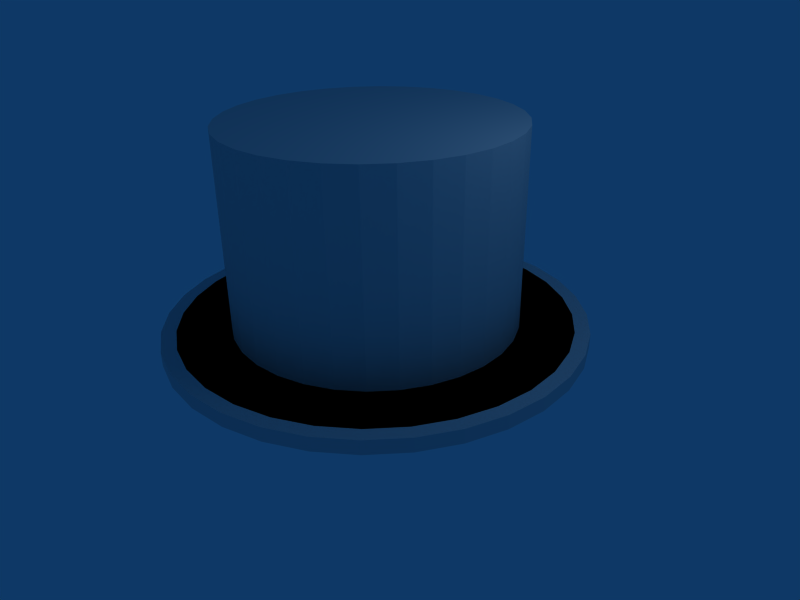 # Source: tophat.blend  (saved by Blender 2.48.1; exported with 4.5.12 LTS)
import bpy
from mathutils import Matrix  # noqa: F401  (used for matrix-valued properties, if any)

bpy.ops.wm.read_factory_settings(use_empty=True)
scene = bpy.context.scene
scene.name = 'Scene'

# ---- collections
col_collection_1 = bpy.data.collections.new('Collection 1'); scene.collection.children.link(col_collection_1)

# ---- world
world_world = bpy.data.worlds.new('World'); scene.world = world_world
world_world.color = (0.05656, 0.2208, 0.4)
world_world.use_sun_shadow = False
world_world.sun_shadow_jitter_overblur = 0.0
world_world.cycles.sampling_method = 'MANUAL'
world_world.cycles.sample_map_resolution = 256

# ---- cameras
cam_camera = bpy.data.cameras.new('Camera')
cam_camera.passepartout_alpha = 0.2
cam_camera.clip_end = 100.0
cam_camera.lens = 35.0
cam_camera.ortho_scale = 7.314
cam_camera.show_passepartout = False
cam_camera.show_safe_areas = True
cam_camera.dof.focus_distance = 0.0
cam_camera.dof.aperture_fstop = 128.0

# ---- lights
light_spot = bpy.data.lights.new('Spot', 'POINT')
light_spot.transmission_factor = 0.0
light_spot.cutoff_distance = 30.0
light_spot.energy = 100.0
light_spot.shadow_buffer_clip_start = 1.001
light_spot.shadow_soft_size = 1.0
light_spot.shadow_maximum_resolution = 0.006
light_spot.use_absolute_resolution = True
light_spot.cycles.use_multiple_importance_sampling = False

# ---- meshes
me_circle = bpy.data.meshes.new('Circle')
me_circle.from_pydata([(2.121, 2.121, 0.0), (2.494, 1.667, 0.0), (2.772, 1.148, 0.0), (2.942, 0.5853, 0.0), (3.0, 2.265e-07, 0.0), (2.942, -0.5853, 0.0), (2.772, -1.148, 0.0), (2.494, -1.667, 0.0), (2.121, -2.121, 0.0), (1.667, -2.494, 0.0), (1.148, -2.772, 0.0), (0.5853, -2.942, 0.0), (-9.775e-07, -3.0, 0.0), (-0.5853, -2.942, 0.0), (-1.148, -2.772, 0.0), (-1.667, -2.494, 0.0), (-2.121, -2.121, 0.0), (-2.494, -1.667, 0.0), (-2.772, -1.148, 0.0), (-2.942, -0.5853, 0.0), (-3.0, 2.897e-06, 0.0), (-2.942, 0.5853, 0.0), (-2.772, 1.148, 0.0), (-2.494, 1.667, 0.0), (-2.121, 2.121, 0.0), (-1.667, 2.494, 0.0), (-1.148, 2.772, 0.0), (-0.5853, 2.942, 0.0), (4.816e-06, 3.0, 0.0), (0.5853, 2.942, 0.0), (1.148, 2.772, 0.0), (1.667, 2.494, 0.0), (0.0, 0.0, 0.0), (2.121, 2.121, 0.2), (1.667, 2.494, 0.2), (1.148, 2.772, 0.2), (0.5853, 2.942, 0.2), (4.816e-06, 3.0, 0.2), (-0.5853, 2.942, 0.2), (-1.148, 2.772, 0.2), (-1.667, 2.494, 0.2), (-2.121, 2.121, 0.2), (-2.494, 1.667, 0.2), (-2.772, 1.148, 0.2), (-2.942, 0.5853, 0.2), (-3.0, 2.897e-06, 0.2), (-2.942, -0.5853, 0.2), (-2.772, -1.148, 0.2), (-2.494, -1.667, 0.2), (-2.121, -2.121, 0.2), (-1.667, -2.494, 0.2), (-1.148, -2.772, 0.2), (-0.5853, -2.942, 0.2), (-9.775e-07, -3.0, 0.2), (0.5853, -2.942, 0.2), (1.148, -2.772, 0.2), (1.667, -2.494, 0.2), (2.121, -2.121, 0.2), (2.494, -1.667, 0.2), (2.772, -1.148, 0.2), (2.942, -0.5853, 0.2), (3.0, 2.265e-07, 0.2), (2.942, 0.5853, 0.2), (2.772, 1.148, 0.2), (2.494, 1.667, 0.2), (0.0, 0.0, 0.2), (5.109e-08, 5.821e-08, 0.2), (2.32, 1.55, 0.2), (2.578, 1.068, 0.2), (2.737, 0.5444, 0.2), (2.791, 2.689e-07, 0.2), (2.737, -0.5444, 0.2), (2.578, -1.068, 0.2), (2.32, -1.55, 0.2), (1.973, -1.973, 0.2), (1.55, -2.32, 0.2), (1.068, -2.578, 0.2), (0.5444, -2.737, 0.2), (-8.582e-07, -2.791, 0.2), (-0.5444, -2.737, 0.2), (-1.068, -2.578, 0.2), (-1.55, -2.32, 0.2), (-1.973, -1.973, 0.2), (-2.32, -1.55, 0.2), (-2.578, -1.068, 0.2), (-2.737, -0.5444, 0.2), (-2.791, 2.753e-06, 0.2), (-2.737, 0.5444, 0.2), (-2.578, 1.068, 0.2), (-2.32, 1.55, 0.2), (-1.973, 1.973, 0.2), (-1.55, 2.32, 0.2), (-1.068, 2.578, 0.2), (-0.5444, 2.737, 0.2), (4.531e-06, 2.791, 0.2), (0.5444, 2.737, 0.2), (1.068, 2.578, 0.2), (1.55, 2.32, 0.2), (1.973, 1.973, 0.2), (0.6538, 0.9785, 0.2), (0.8321, 0.8321, 0.2), (0.4503, 1.087, 0.2), (0.2296, 1.154, 0.2), (2.438e-06, 1.177, 0.2), (-0.2296, 1.154, 0.2), (-0.4503, 1.087, 0.2), (-0.6538, 0.9785, 0.2), (-0.8321, 0.8321, 0.2), (-0.9785, 0.6538, 0.2), (-1.087, 0.4503, 0.2), (-1.154, 0.2296, 0.2), (-1.177, 1.584e-06, 0.2), (-1.154, -0.2296, 0.2), (-1.087, -0.4503, 0.2), (-0.9785, -0.6538, 0.2), (-0.8321, -0.8321, 0.2), (-0.6538, -0.9785, 0.2), (-0.4503, -1.087, 0.2), (-0.2296, -1.154, 0.2), (1.654e-07, -1.177, 0.2), (0.2296, -1.154, 0.2), (0.4503, -1.087, 0.2), (0.6538, -0.9785, 0.2), (0.8321, -0.8321, 0.2), (0.9785, -0.6538, 0.2), (1.087, -0.4503, 0.2), (1.154, -0.2296, 0.2), (1.177, 5.364e-07, 0.2), (1.154, 0.2296, 0.2), (1.087, 0.4503, 0.2), (0.9785, 0.6538, 0.2), (1.441, 1.441, 0.2), (1.694, 1.132, 0.2), (1.882, 0.7796, 0.2), (1.998, 0.3974, 0.2), (2.037, 3.746e-07, 0.2), (1.998, -0.3974, 0.2), (1.882, -0.7796, 0.2), (1.694, -1.132, 0.2), (1.441, -1.441, 0.2), (1.132, -1.694, 0.2), (0.7796, -1.882, 0.2), (0.3974, -1.998, 0.2), (-3.636e-07, -2.037, 0.2), (-0.3974, -1.998, 0.2), (-0.7796, -1.882, 0.2), (-1.132, -1.694, 0.2), (-1.441, -1.441, 0.2), (-1.694, -1.132, 0.2), (-1.882, -0.7796, 0.2), (-1.998, -0.3974, 0.2), (-2.037, 2.188e-06, 0.2), (-1.998, 0.3974, 0.2), (-1.882, 0.7796, 0.2), (-1.694, 1.132, 0.2), (-1.441, 1.441, 0.2), (-1.132, 1.694, 0.2), (-0.7796, 1.882, 0.2), (-0.3974, 1.998, 0.2), (3.571e-06, 2.037, 0.2), (0.3974, 1.998, 0.2), (0.7796, 1.882, 0.2), (1.132, 1.694, 0.2), (1.441, 1.441, 3.007), (1.132, 1.694, 3.007), (0.7796, 1.882, 3.007), (0.3974, 1.998, 3.007), (3.571e-06, 2.037, 3.007), (-0.3974, 1.998, 3.007), (-0.7796, 1.882, 3.007), (-1.132, 1.694, 3.007), (-1.441, 1.441, 3.007), (-1.694, 1.132, 3.007), (-1.882, 0.7796, 3.007), (-1.998, 0.3974, 3.007), (-2.037, 2.188e-06, 3.007), (-1.998, -0.3974, 3.007), (-1.882, -0.7796, 3.007), (-1.694, -1.132, 3.007), (-1.441, -1.441, 3.007), (-1.132, -1.694, 3.007), (-0.7796, -1.882, 3.007), (-0.3974, -1.998, 3.007), (-3.636e-07, -2.037, 3.007), (0.3974, -1.998, 3.007), (0.7796, -1.882, 3.007), (1.132, -1.694, 3.007), (1.441, -1.441, 3.007), (1.694, -1.132, 3.007), (1.882, -0.7796, 3.007), (1.998, -0.3974, 3.007), (2.037, 3.746e-07, 3.007), (1.998, 0.3974, 3.007), (1.882, 0.7796, 3.007), (1.694, 1.132, 3.007), (3.002e-07, 2.208e-07, 3.007)], [], [(32, 0, 1), (32, 1, 2), (32, 2, 3), (32, 3, 4), (32, 4, 5), (32, 5, 6), (32, 6, 7), (32, 7, 8), (32, 8, 9), (32, 9, 10), (32, 10, 11), (32, 11, 12), (32, 12, 13), (32, 13, 14), (32, 14, 15), (32, 15, 16), (32, 16, 17), (32, 17, 18), (32, 18, 19), (32, 19, 20), (32, 20, 21), (32, 21, 22), (32, 22, 23), (32, 23, 24), (32, 24, 25), (32, 25, 26), (32, 26, 27), (32, 27, 28), (32, 28, 29), (32, 29, 30), (32, 30, 31), (31, 0, 32), (0, 31, 34, 33), (31, 30, 35, 34), (30, 29, 36, 35), (29, 28, 37, 36), (28, 27, 38, 37), (27, 26, 39, 38), (26, 25, 40, 39), (25, 24, 41, 40), (24, 23, 42, 41), (23, 22, 43, 42), (22, 21, 44, 43), (21, 20, 45, 44), (20, 19, 46, 45), (19, 18, 47, 46), (18, 17, 48, 47), (17, 16, 49, 48), (16, 15, 50, 49), (15, 14, 51, 50), (14, 13, 52, 51), (13, 12, 53, 52), (12, 11, 54, 53), (11, 10, 55, 54), (10, 9, 56, 55), (9, 8, 57, 56), (8, 7, 58, 57), (7, 6, 59, 58), (6, 5, 60, 59), (5, 4, 61, 60), (4, 3, 62, 61), (3, 2, 63, 62), (2, 1, 64, 63), (1, 0, 33, 64), (65, 33, 34), (34, 35, 65), (35, 36, 65), (36, 37, 65), (37, 38, 65), (38, 39, 65), (39, 40, 65), (40, 41, 65), (41, 42, 65), (42, 43, 65), (43, 44, 65), (44, 45, 65), (45, 46, 65), (46, 47, 65), (47, 48, 65), (48, 49, 65), (49, 50, 65), (50, 51, 65), (51, 52, 65), (52, 53, 65), (53, 54, 65), (54, 55, 65), (55, 56, 65), (56, 57, 65), (57, 58, 65), (58, 59, 65), (59, 60, 65), (60, 61, 65), (61, 62, 65), (62, 63, 65), (63, 64, 65), (64, 33, 65), (67, 98, 66), (68, 67, 66), (69, 68, 66), (70, 69, 66), (71, 70, 66), (72, 71, 66), (73, 72, 66), (74, 73, 66), (75, 74, 66), (76, 75, 66), (77, 76, 66), (78, 77, 66), (79, 78, 66), (80, 79, 66), (81, 80, 66), (82, 81, 66), (83, 82, 66), (84, 83, 66), (85, 84, 66), (86, 85, 66), (87, 86, 66), (88, 87, 66), (89, 88, 66), (90, 89, 66), (91, 90, 66), (92, 91, 66), (93, 92, 66), (94, 93, 66), (95, 94, 66), (96, 95, 66), (97, 96, 66), (66, 98, 97), (97, 98, 100, 99), (96, 97, 99, 101), (95, 96, 101, 102), (94, 95, 102, 103), (93, 94, 103, 104), (92, 93, 104, 105), (91, 92, 105, 106), (90, 91, 106, 107), (89, 90, 107, 108), (88, 89, 108, 109), (87, 88, 109, 110), (86, 87, 110, 111), (85, 86, 111, 112), (84, 85, 112, 113), (83, 84, 113, 114), (82, 83, 114, 115), (81, 82, 115, 116), (80, 81, 116, 117), (79, 80, 117, 118), (78, 79, 118, 119), (77, 78, 119, 120), (76, 77, 120, 121), (75, 76, 121, 122), (74, 75, 122, 123), (73, 74, 123, 124), (72, 73, 124, 125), (71, 72, 125, 126), (70, 71, 126, 127), (69, 70, 127, 128), (68, 69, 128, 129), (67, 68, 129, 130), (98, 67, 130, 100), (100, 130, 132, 131), (130, 129, 133, 132), (129, 128, 134, 133), (128, 127, 135, 134), (127, 126, 136, 135), (126, 125, 137, 136), (125, 124, 138, 137), (124, 123, 139, 138), (123, 122, 140, 139), (122, 121, 141, 140), (121, 120, 142, 141), (120, 119, 143, 142), (119, 118, 144, 143), (118, 117, 145, 144), (117, 116, 146, 145), (116, 115, 147, 146), (115, 114, 148, 147), (114, 113, 149, 148), (113, 112, 150, 149), (112, 111, 151, 150), (111, 110, 152, 151), (110, 109, 153, 152), (109, 108, 154, 153), (108, 107, 155, 154), (107, 106, 156, 155), (106, 105, 157, 156), (105, 104, 158, 157), (104, 103, 159, 158), (103, 102, 160, 159), (102, 101, 161, 160), (101, 99, 162, 161), (99, 100, 131, 162), (162, 131, 163, 164), (161, 162, 164, 165), (160, 161, 165, 166), (159, 160, 166, 167), (158, 159, 167, 168), (157, 158, 168, 169), (156, 157, 169, 170), (155, 156, 170, 171), (154, 155, 171, 172), (153, 154, 172, 173), (152, 153, 173, 174), (151, 152, 174, 175), (150, 151, 175, 176), (149, 150, 176, 177), (148, 149, 177, 178), (147, 148, 178, 179), (146, 147, 179, 180), (145, 146, 180, 181), (144, 145, 181, 182), (143, 144, 182, 183), (142, 143, 183, 184), (141, 142, 184, 185), (140, 141, 185, 186), (139, 140, 186, 187), (138, 139, 187, 188), (137, 138, 188, 189), (136, 137, 189, 190), (135, 136, 190, 191), (134, 135, 191, 192), (133, 134, 192, 193), (132, 133, 193, 194), (131, 132, 194, 163), (164, 163, 195), (195, 165, 164), (195, 166, 165), (195, 167, 166), (195, 168, 167), (195, 169, 168), (195, 170, 169), (195, 171, 170), (195, 172, 171), (195, 173, 172), (195, 174, 173), (195, 175, 174), (195, 176, 175), (195, 177, 176), (195, 178, 177), (195, 179, 178), (195, 180, 179), (195, 181, 180), (195, 182, 181), (195, 183, 182), (195, 184, 183), (195, 185, 184), (195, 186, 185), (195, 187, 186), (195, 188, 187), (195, 189, 188), (195, 190, 189), (195, 191, 190), (195, 192, 191), (195, 193, 192), (195, 194, 193), (195, 163, 194)])
me_circle.use_remesh_preserve_volume = False
me_circle.use_remesh_preserve_attributes = False
me_circle.use_mirror_vertex_groups = False
me_circle.update()

# ---- objects
ob_circle = bpy.data.objects.new('Circle', me_circle)
ob_lamp = bpy.data.objects.new('Lamp', light_spot)
ob_camera = bpy.data.objects.new('Camera', cam_camera)

# ---- transforms, parenting, visibility, modifiers, constraints
ob_circle.location = (0.0, 0.0, 0.0)
ob_circle.lock_rotations_4d = False
ob_circle.empty_display_type = 'ARROWS'
ob_circle.lineart.crease_threshold = 0.0
ob_lamp.location = (4.076, 1.005, 5.904)
ob_lamp.rotation_euler = (0.6503, 0.05522, 1.866)
ob_lamp.lock_rotations_4d = False
ob_lamp.empty_display_type = 'ARROWS'
ob_lamp.color = (0.0, 0.0, 0.0, 0.0)
ob_lamp.lineart.crease_threshold = 0.0
ob_camera.location = (7.481, -6.508, 5.344)
ob_camera.rotation_euler = (1.109, 0.01082, 0.8149)
ob_camera.lock_rotations_4d = False
ob_camera.empty_display_type = 'ARROWS'
ob_camera.color = (0.0, 0.0, 0.0, 0.0)
ob_camera.display_type = 'WIRE'
ob_camera.lineart.crease_threshold = 0.0

# ---- collection membership
col_collection_1.objects.link(ob_circle)
col_collection_1.objects.link(ob_lamp)
col_collection_1.objects.link(ob_camera)

# ---- scene / render settings (as saved in the file)
scene.camera = ob_camera
scene.frame_start = 1; scene.frame_end = 250; scene.frame_set(1)
scene.render.engine = 'BLENDER_EEVEE_NEXT'
scene.render.image_settings.file_format = 'JPEG'
scene.render.image_settings.color_mode = 'RGB'
scene.render.image_settings.compression = 90
scene.render.resolution_x = 800
scene.render.resolution_y = 600
scene.render.pixel_aspect_x = 100.0
scene.render.pixel_aspect_y = 100.0
scene.render.fps = 25
scene.render.dither_intensity = 0.0
scene.render.use_compositing = False
scene.render.use_sequencer = False
scene.render.bake_margin = 2
scene.render.bake_bias = 0.0
scene.render.use_stamp_time = False
scene.render.use_stamp_date = False
scene.render.use_stamp_frame = False
scene.render.use_stamp_camera = False
scene.render.use_stamp_scene = False
scene.render.use_stamp_filename = False
scene.render.use_stamp_render_time = False
scene.render.stamp_font_size = 0
scene.cycles.use_denoising = False
scene.cycles.samples = 10
scene.cycles.sampling_pattern = 'TABULATED_SOBOL'
scene.cycles.light_sampling_threshold = 0.0
scene.cycles.use_adaptive_sampling = False
scene.cycles.use_light_tree = False
scene.cycles.blur_glossy = 0.0
scene.cycles.volume_bounces = 1
scene.cycles.pixel_filter_type = 'GAUSSIAN'
scene.cycles.sample_clamp_indirect = 0.0
scene.view_settings.view_transform = 'Raw'
bpy.context.view_layer.update()
